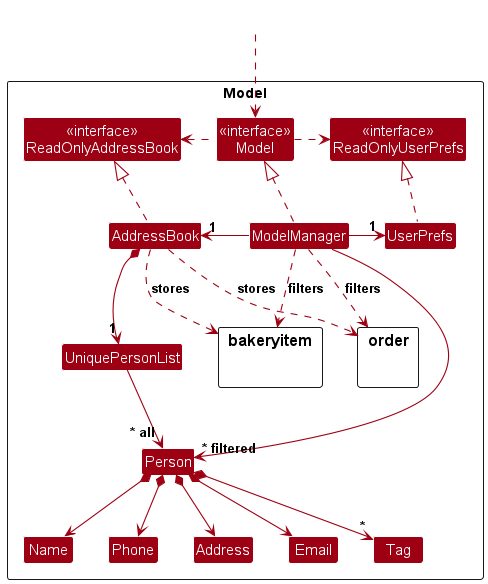

The diagram above was rendered by PlantUML. Its source (embedded in the PNG):
@startuml
!include style.puml
skinparam arrowThickness 1.1
skinparam arrowColor MODEL_COLOR
skinparam classBackgroundColor MODEL_COLOR

Package Model as ModelPackage <<Rectangle>>{
Class "<<interface>>\nReadOnlyAddressBook" as ReadOnlyAddressBook
Class "<<interface>>\nReadOnlyUserPrefs" as ReadOnlyUserPrefs
Class "<<interface>>\nModel" as Model
Class AddressBook
Class ModelManager
Class UserPrefs

Class UniquePersonList
Class Person
Class Address
Class Email
Class Name
Class Phone
Class Tag

package "bakeryitem" as BakeryItemPackage {
}

package "order" as OrderPackage {
}

Class I #FFFFFF
}

Class HiddenOutside #FFFFFF
HiddenOutside ..> Model

AddressBook .up.|> ReadOnlyAddressBook

ModelManager .up.|> Model
Model .right.> ReadOnlyUserPrefs
Model .left.> ReadOnlyAddressBook
ModelManager -left-> "1" AddressBook
ModelManager -right-> "1" UserPrefs
UserPrefs .up.|> ReadOnlyUserPrefs

AddressBook *--> "1" UniquePersonList
UniquePersonList --> "~* all" Person
Person *--> Name
Person *--> Phone
Person *--> Email
Person *--> Address
Person *--> "*" Tag

Person -[hidden]up--> I

Name -[hidden]right-> Phone
Phone -[hidden]right-> Address
Address -[hidden]right-> Email

AddressBook ..> BakeryItemPackage : stores
ModelManager ..> BakeryItemPackage : filters
ModelManager --> "~* filtered" Person
AddressBook ..> OrderPackage : stores
ModelManager ..> OrderPackage : filters
@enduml